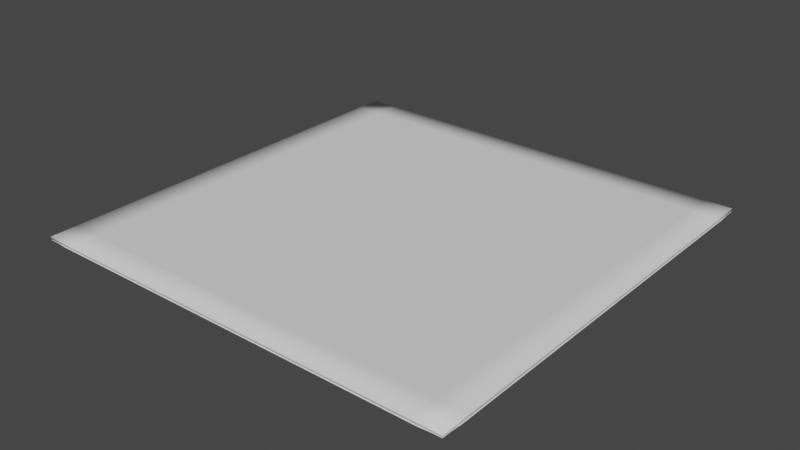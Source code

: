 # Source: houseglass.blend  (saved by Blender 3.4.6; exported with 4.5.12 LTS)
import bpy
from mathutils import Matrix  # noqa: F401  (used for matrix-valued properties, if any)

bpy.ops.wm.read_factory_settings(use_empty=True)
scene = bpy.context.scene
scene.name = 'Scene'

# ---- collections
col_collection = bpy.data.collections.new('Collection'); scene.collection.children.link(col_collection)

# ---- world
world_world = bpy.data.worlds.new('World'); scene.world = world_world
world_world.use_nodes = True; world_world.node_tree.nodes.clear()
_N = world_world.node_tree.nodes; _L = world_world.node_tree.links
n0 = _N.new('ShaderNodeOutputWorld'); n0.name = 'World Output'; n0.location = (300, 300)
n1 = _N.new('ShaderNodeBackground'); n1.name = 'Background'; n1.location = (10, 300)
n1.inputs[0].default_value = (0.05088, 0.05088, 0.05088, 1.0)
_L.new(n1.outputs[0], n0.inputs[0])
n0.is_active_output = True
world_world.color = (0.05088, 0.05088, 0.05088)
world_world.use_sun_shadow = False
world_world.sun_shadow_jitter_overblur = 0.0

# ---- meshes
me_plane_003 = bpy.data.meshes.new('Plane.003')
me_plane_003.from_pydata([(-1.875, -1.875, 0.0), (1.875, -1.875, 0.0), (-1.875, 1.875, 0.0), (1.875, 1.875, 0.0)], [], [(0, 1, 3, 2)])
_uv = me_plane_003.uv_layers.new(name='UVMap')
_uv.uv.foreach_set('vector', [0.0, 0.0, 1.0, 0.0, 1.0, 1.0, 0.0, 1.0])
me_plane_003.update()
me_plane = bpy.data.meshes.new('Plane')
me_plane.from_pydata([(-5.0, -5.0, 0.0), (5.0, -5.0, 0.0), (-5.0, 5.0, 0.0), (5.0, 5.0, 0.0)], [], [(0, 1, 3, 2)])
_uv = me_plane.uv_layers.new(name='UVMap')
_uv.uv.foreach_set('vector', [0.0, 0.0, 1.0, 0.0, 1.0, 1.0, 0.0, 1.0])
me_plane.update()
me_plane_001 = bpy.data.meshes.new('Plane.001')
me_plane_001.from_pydata([(-5.0, -5.0, 0.0), (5.0, -5.0, 0.0), (-5.0, 5.0, 0.0), (5.0, 5.0, 0.0), (0.0, 0.0, 0.0), (-5.0, 0.0, 0.0), (0.0, -5.0, 0.0), (5.0, 0.0, 0.0), (0.0, 5.0, 0.0), (2.5, -2.5, 0.0), (2.5, 2.5, 0.0), (-2.5, 2.5, 0.0), (-2.5, -2.5, 0.0), (-5.0, -2.5, 0.0), (2.5, -5.0, 0.0), (5.0, 2.5, 0.0), (-2.5, 5.0, 0.0), (3.75, -3.75, 0.0), (1.25, 1.25, 0.0), (-1.25, 1.25, 0.0), (-3.75, -3.75, 0.0), (-5.0, 2.5, 0.0), (-2.5, -5.0, 0.0), (5.0, -2.5, 0.0), (2.5, 5.0, 0.0), (1.25, -1.25, 0.0), (3.75, 3.75, 0.0), (-3.75, 3.75, 0.0), (-1.25, -1.25, 0.0), (-2.5, 0.0, 0.0), (-3.75, 1.25, 0.0), (-3.75, -1.25, 0.0), (0.0, 2.5, 0.0), (1.25, 3.75, 0.0), (-1.25, 3.75, 0.0), (3.75, 1.25, 0.0), (2.5, 0.0, 0.0), (3.75, -1.25, 0.0), (0.0, -2.5, 0.0), (-1.25, -3.75, 0.0), (1.25, -3.75, 0.0), (-5.0, -3.75, 0.0), (3.75, -5.0, 0.0), (5.0, 3.75, 0.0), (-3.75, 5.0, 0.0), (4.375, -4.375, 0.0), (0.625, 0.625, 0.0), (-0.625, 0.625, 0.0), (-4.375, -4.375, 0.0), (-5.0, 1.25, 0.0), (-1.25, -5.0, 0.0), (5.0, -1.25, 0.0), (1.25, 5.0, 0.0), (1.875, -1.875, 0.0), (3.125, 3.125, 0.0), (-3.125, 3.125, 0.0), (-1.875, -1.875, 0.0), (-2.5, -1.25, 0.0), (-4.375, 0.625, 0.0), (-4.375, -0.625, 0.0), (-1.25, 2.5, 0.0), (0.625, 4.375, 0.0), (-0.625, 4.375, 0.0), (4.375, 0.625, 0.0), (2.5, -1.25, 0.0), (3.125, -1.875, 0.0), (1.25, -2.5, 0.0), (-0.625, -4.375, 0.0), (0.625, -4.375, 0.0), (-5.0, -1.25, 0.0), (1.25, -5.0, 0.0), (5.0, 1.25, 0.0), (-1.25, 5.0, 0.0), (3.125, -3.125, 0.0), (1.875, 1.875, 0.0), (-1.875, 1.875, 0.0), (-3.125, -3.125, 0.0), (-5.0, 3.75, 0.0), (-3.75, -5.0, 0.0), (5.0, -3.75, 0.0), (3.75, 5.0, 0.0), (0.625, -0.625, 0.0), (4.375, 4.375, 0.0), (-4.375, 4.375, 0.0), (-0.625, -0.625, 0.0), (-2.5, 1.25, 0.0), (-3.125, 1.875, 0.0), (-3.125, -1.875, 0.0), (1.25, 2.5, 0.0), (1.875, 3.125, 0.0), (-1.875, 3.125, 0.0), (3.125, 1.875, 0.0), (2.5, 1.25, 0.0), (4.375, -0.625, 0.0), (-1.25, -2.5, 0.0), (-1.875, -3.125, 0.0), (1.875, -3.125, 0.0), (2.5, -3.75, 0.0), (1.875, -4.375, 0.0), (3.125, -4.375, 0.0), (0.625, -3.125, 0.0), (-0.625, -3.125, 0.0), (0.0, -3.75, 0.0), (0.0, -1.25, 0.0), (-0.625, -1.875, 0.0), (0.625, -1.875, 0.0), (4.375, -1.875, 0.0), (3.75, -2.5, 0.0), (4.375, -3.125, 0.0), (3.75, 0.0, 0.0), (3.125, 0.625, 0.0), (3.125, -0.625, 0.0), (4.375, 3.125, 0.0), (3.75, 2.5, 0.0), (4.375, 1.875, 0.0), (-2.5, 3.75, 0.0), (-1.875, 4.375, 0.0), (-3.125, 4.375, 0.0), (-0.625, 3.125, 0.0), (0.625, 3.125, 0.0), (0.0, 3.75, 0.0), (0.0, 1.25, 0.0), (0.625, 1.875, 0.0), (-0.625, 1.875, 0.0), (-3.75, -2.5, 0.0), (-4.375, -1.875, 0.0), (-4.375, -3.125, 0.0), (-3.125, -0.625, 0.0), (-3.125, 0.625, 0.0), (-3.75, 0.0, 0.0), (-3.75, 2.5, 0.0), (-4.375, 3.125, 0.0), (-4.375, 1.875, 0.0), (2.5, 3.75, 0.0), (3.125, 4.375, 0.0), (1.875, 4.375, 0.0), (1.875, 0.625, 0.0), (1.25, 0.0, 0.0), (1.875, -0.625, 0.0), (-1.25, 0.0, 0.0), (-1.875, 0.625, 0.0), (-1.875, -0.625, 0.0), (-2.5, -3.75, 0.0), (-3.125, -4.375, 0.0), (-1.875, -4.375, 0.0), (-5.0, -4.375, 0.0), (4.375, -5.0, 0.0), (5.0, 4.375, 0.0), (-4.375, 5.0, 0.0), (4.688, -4.688, 0.0), (0.3125, 0.3125, 0.0), (-0.3125, 0.3125, 0.0), (-4.688, -4.688, 0.0), (-5.0, 0.625, 0.0), (-0.625, -5.0, 0.0), (5.0, -0.625, 0.0), (0.625, 5.0, 0.0), (2.188, -2.188, 0.0), (2.812, 2.812, 0.0), (-2.812, 2.812, 0.0), (-2.188, -2.188, 0.0), (-2.5, -1.875, 0.0), (-4.688, 0.3125, 0.0), (-4.688, -0.3125, 0.0), (-1.875, 2.5, 0.0), (0.3125, 4.688, 0.0), (-0.3125, 4.688, 0.0), (4.688, 0.3125, 0.0), (2.5, -1.875, 0.0), (2.812, -2.188, 0.0), (1.875, -2.5, 0.0), (-0.3125, -4.688, 0.0), (0.3125, -4.688, 0.0), (-5.0, -1.875, 0.0), (1.875, -5.0, 0.0), (5.0, 1.875, 0.0), (-1.875, 5.0, 0.0), (3.438, -3.438, 0.0), (1.562, 1.562, 0.0), (-1.562, 1.562, 0.0), (-3.438, -3.438, 0.0), (-5.0, 3.125, 0.0), (-3.125, -5.0, 0.0), (5.0, -3.125, 0.0), (3.125, 5.0, 0.0), (0.9375, -0.9375, 0.0), (4.062, 4.062, 0.0), (-4.062, 4.062, 0.0), (-0.9375, -0.9375, 0.0), (-2.5, 0.625, 0.0), (-3.438, 1.562, 0.0), (-3.438, -1.562, 0.0), (0.625, 2.5, 0.0), (1.562, 3.438, 0.0), (-1.562, 3.438, 0.0), (3.438, 1.562, 0.0), (2.5, 0.625, 0.0), (4.062, -0.9375, 0.0), (-0.625, -2.5, 0.0), (-1.562, -3.438, 0.0), (1.562, -3.438, 0.0), (3.125, -3.75, 0.0), (2.188, -4.688, 0.0), (2.812, -4.688, 0.0), (0.9375, -3.438, 0.0), (-0.9375, -3.438, 0.0), (-0.625, -3.75, 0.0), (0.625, -1.25, 0.0), (-0.3125, -2.188, 0.0), (0.3125, -2.188, 0.0), (4.688, -2.188, 0.0), (3.75, -3.125, 0.0), (4.062, -3.438, 0.0), (3.75, -0.625, 0.0), (2.812, 0.3125, 0.0), (2.812, -0.3125, 0.0), (4.688, 2.812, 0.0), (3.75, 1.875, 0.0), (4.062, 1.562, 0.0), (-3.125, 3.75, 0.0), (-2.188, 4.688, 0.0), (-2.812, 4.688, 0.0), (-0.9375, 3.438, 0.0), (0.9375, 3.438, 0.0), (0.625, 3.75, 0.0), (-0.625, 1.25, 0.0), (0.3125, 2.188, 0.0), (-0.3125, 2.188, 0.0), (-3.75, -3.125, 0.0), (-4.688, -2.188, 0.0), (-4.688, -2.812, 0.0), (-3.438, -0.9375, 0.0), (-3.438, 0.9375, 0.0), (-3.75, 0.625, 0.0), (-3.75, 1.875, 0.0), (-4.688, 2.812, 0.0), (-4.688, 2.188, 0.0), (1.875, 3.75, 0.0), (2.812, 4.688, 0.0), (2.188, 4.688, 0.0), (2.188, 0.3125, 0.0), (1.25, -0.625, 0.0), (1.562, -0.9375, 0.0), (-1.25, -0.625, 0.0), (-2.188, 0.3125, 0.0), (-2.188, -0.3125, 0.0), (-1.875, -3.75, 0.0), (-2.812, -4.688, 0.0), (-2.188, -4.688, 0.0), (-5.0, -3.125, 0.0), (3.125, -5.0, 0.0), (5.0, 3.125, 0.0), (-3.125, 5.0, 0.0), (4.062, -4.062, 0.0), (0.9375, 0.9375, 0.0), (-0.9375, 0.9375, 0.0), (-4.062, -4.062, 0.0), (-5.0, 1.875, 0.0), (-1.875, -5.0, 0.0), (5.0, -1.875, 0.0), (1.875, 5.0, 0.0), (1.562, -1.562, 0.0), (3.438, 3.438, 0.0), (-3.438, 3.438, 0.0), (-1.562, -1.562, 0.0), (-2.5, -0.625, 0.0), (-4.062, 0.9375, 0.0), (-4.062, -0.9375, 0.0), (-0.625, 2.5, 0.0), (0.9375, 4.062, 0.0), (-0.9375, 4.062, 0.0), (4.062, 0.9375, 0.0), (2.5, -0.625, 0.0), (3.438, -1.562, 0.0), (0.625, -2.5, 0.0), (-0.9375, -4.062, 0.0), (0.9375, -4.062, 0.0), (-5.0, -0.625, 0.0), (0.625, -5.0, 0.0), (5.0, 0.625, 0.0), (-0.625, 5.0, 0.0), (2.812, -2.812, 0.0), (2.188, 2.188, 0.0), (-2.188, 2.188, 0.0), (-2.812, -2.812, 0.0), (-5.0, 4.375, 0.0), (-4.375, -5.0, 0.0), (5.0, -4.375, 0.0), (4.375, 5.0, 0.0), (0.3125, -0.3125, 0.0), (4.688, 4.688, 0.0), (-4.688, 4.688, 0.0), (-0.3125, -0.3125, 0.0), (-2.5, 1.875, 0.0), (-2.812, 2.188, 0.0), (-2.812, -2.188, 0.0), (1.875, 2.5, 0.0), (2.188, 2.812, 0.0), (-2.188, 2.812, 0.0), (2.812, 2.188, 0.0), (2.5, 1.875, 0.0), (4.688, -0.3125, 0.0), (-1.875, -2.5, 0.0), (-2.188, -2.812, 0.0), (2.188, -2.812, 0.0), (1.875, -3.75, 0.0), (1.562, -4.062, 0.0), (3.438, -4.062, 0.0), (0.3125, -2.812, 0.0), (-0.3125, -2.812, 0.0), (0.625, -3.75, 0.0), (-0.625, -1.25, 0.0), (-0.9375, -1.562, 0.0), (0.9375, -1.562, 0.0), (4.062, -1.562, 0.0), (3.75, -1.875, 0.0), (4.688, -2.812, 0.0), (3.75, 0.625, 0.0), (3.438, 0.9375, 0.0), (3.438, -0.9375, 0.0), (4.062, 3.438, 0.0), (3.75, 3.125, 0.0), (4.688, 2.188, 0.0), (-1.875, 3.75, 0.0), (-1.562, 4.062, 0.0), (-3.438, 4.062, 0.0), (-0.3125, 2.812, 0.0), (0.3125, 2.812, 0.0), (-0.625, 3.75, 0.0), (0.625, 1.25, 0.0), (0.9375, 1.562, 0.0), (-0.9375, 1.562, 0.0), (-3.75, -1.875, 0.0), (-4.062, -1.562, 0.0), (-4.062, -3.438, 0.0), (-2.812, -0.3125, 0.0), (-2.812, 0.3125, 0.0), (-3.75, -0.625, 0.0), (-3.75, 3.125, 0.0), (-4.062, 3.438, 0.0), (-4.062, 1.562, 0.0), (3.125, 3.75, 0.0), (3.438, 4.062, 0.0), (1.562, 4.062, 0.0), (1.562, 0.9375, 0.0), (1.25, 0.625, 0.0), (2.188, -0.3125, 0.0), (-1.25, 0.625, 0.0), (-1.562, 0.9375, 0.0), (-1.562, -0.9375, 0.0), (-3.125, -3.75, 0.0), (-3.438, -4.062, 0.0), (-1.562, -4.062, 0.0), (-1.25, -4.375, 0.0), (-1.562, -4.688, 0.0), (-0.9375, -4.688, 0.0), (-2.188, -4.062, 0.0), (-2.812, -4.062, 0.0), (-2.5, -4.375, 0.0), (-2.5, -3.125, 0.0), (-2.812, -3.438, 0.0), (-2.188, -3.438, 0.0), (-1.875, -1.25, 0.0), (-2.188, -0.9375, 0.0), (-2.188, -1.562, 0.0), (-1.562, -0.3125, 0.0), (-1.562, 0.3125, 0.0), (-1.875, 0.0, 0.0), (-0.625, 0.0, 0.0), (-0.9375, 0.3125, 0.0), (-0.9375, -0.3125, 0.0), (2.188, -0.9375, 0.0), (1.875, -1.25, 0.0), (2.188, -1.562, 0.0), (1.875, 0.0, 0.0), (1.562, 0.3125, 0.0), (1.562, -0.3125, 0.0), (2.188, 1.562, 0.0), (1.875, 1.25, 0.0), (2.188, 0.9375, 0.0), (1.25, 4.375, 0.0), (1.562, 4.688, 0.0), (0.9375, 4.688, 0.0), (2.188, 4.062, 0.0), (2.812, 4.062, 0.0), (2.5, 4.375, 0.0), (2.5, 3.125, 0.0), (2.812, 3.438, 0.0), (2.188, 3.438, 0.0), (-4.375, 1.25, 0.0), (-4.688, 1.562, 0.0), (-4.688, 0.9375, 0.0), (-4.062, 2.188, 0.0), (-4.062, 2.812, 0.0), (-4.375, 2.5, 0.0), (-3.125, 2.5, 0.0), (-3.438, 2.812, 0.0), (-3.438, 2.188, 0.0), (-4.062, -0.3125, 0.0), (-4.062, 0.3125, 0.0), (-4.375, 0.0, 0.0), (-3.438, -0.3125, 0.0), (-3.125, 0.0, 0.0), (-3.438, 0.3125, 0.0), (-2.812, -1.562, 0.0), (-2.812, -0.9375, 0.0), (-3.125, -1.25, 0.0), (-4.375, -3.75, 0.0), (-4.688, -3.438, 0.0), (-4.688, -4.062, 0.0), (-4.062, -2.812, 0.0), (-4.062, -2.188, 0.0), (-4.375, -2.5, 0.0), (-3.125, -2.5, 0.0), (-3.438, -2.188, 0.0), (-3.438, -2.812, 0.0), (-1.25, 1.875, 0.0), (-0.9375, 2.188, 0.0), (-1.562, 2.188, 0.0), (-0.3125, 1.562, 0.0), (0.3125, 1.562, 0.0), (0.0, 1.875, 0.0), (0.0, 0.625, 0.0), (0.3125, 0.9375, 0.0), (-0.3125, 0.9375, 0.0), (-0.3125, 4.062, 0.0), (0.3125, 4.062, 0.0), (0.0, 4.375, 0.0), (-0.3125, 3.438, 0.0), (0.0, 3.125, 0.0), (0.3125, 3.438, 0.0), (-1.562, 2.812, 0.0), (-0.9375, 2.812, 0.0), (-1.25, 3.125, 0.0), (-3.75, 4.375, 0.0), (-3.438, 4.688, 0.0), (-4.062, 4.688, 0.0), (-2.812, 4.062, 0.0), (-2.188, 4.062, 0.0), (-2.5, 4.375, 0.0), (-2.5, 3.125, 0.0), (-2.188, 3.438, 0.0), (-2.812, 3.438, 0.0), (4.688, 1.562, 0.0), (4.375, 1.25, 0.0), (4.688, 0.9375, 0.0), (4.375, 2.5, 0.0), (4.062, 2.812, 0.0), (4.062, 2.188, 0.0), (4.688, 4.062, 0.0), (4.375, 3.75, 0.0), (4.688, 3.438, 0.0), (3.125, -1.25, 0.0), (2.812, -0.9375, 0.0), (2.812, -1.562, 0.0), (3.438, -0.3125, 0.0), (3.438, 0.3125, 0.0), (3.125, 0.0, 0.0), (4.375, 0.0, 0.0), (4.062, 0.3125, 0.0), (4.062, -0.3125, 0.0), (4.688, -3.438, 0.0), (4.375, -3.75, 0.0), (4.688, -4.062, 0.0), (4.375, -2.5, 0.0), (4.062, -2.188, 0.0), (4.062, -2.812, 0.0), (4.688, -0.9375, 0.0), (4.375, -1.25, 0.0), (4.688, -1.562, 0.0), (1.25, -1.875, 0.0), (0.9375, -2.188, 0.0), (1.562, -2.188, 0.0), (0.3125, -1.562, 0.0), (-0.3125, -1.562, 0.0), (0.0, -1.875, 0.0), (0.0, -0.625, 0.0), (-0.3125, -0.9375, 0.0), (0.3125, -0.9375, 0.0), (0.3125, -4.062, 0.0), (-0.3125, -4.062, 0.0), (0.0, -4.375, 0.0), (0.3125, -3.438, 0.0), (0.0, -3.125, 0.0), (-0.3125, -3.438, 0.0), (1.562, -2.812, 0.0), (0.9375, -2.812, 0.0), (1.25, -3.125, 0.0), (3.75, -4.375, 0.0), (3.438, -4.688, 0.0), (4.062, -4.688, 0.0), (2.812, -4.062, 0.0), (2.188, -4.062, 0.0), (2.5, -4.375, 0.0), (2.5, -3.125, 0.0), (2.188, -3.438, 0.0), (2.812, -3.438, 0.0), (1.25, -4.375, 0.0), (0.9375, -4.688, 0.0), (1.562, -4.688, 0.0), (-0.9375, -2.812, 0.0), (-1.562, -2.812, 0.0), (-1.25, -3.125, 0.0), (-1.25, -1.875, 0.0), (-1.562, -2.188, 0.0), (-0.9375, -2.188, 0.0), (3.438, -2.188, 0.0), (3.125, -2.5, 0.0), (3.438, -2.812, 0.0), (3.125, 1.25, 0.0), (2.812, 1.562, 0.0), (2.812, 0.9375, 0.0), (3.438, 2.812, 0.0), (3.125, 2.5, 0.0), (3.438, 2.188, 0.0), (-1.25, 4.375, 0.0), (-0.9375, 4.688, 0.0), (-1.562, 4.688, 0.0), (0.9375, 2.812, 0.0), (1.562, 2.812, 0.0), (1.25, 3.125, 0.0), (1.25, 1.875, 0.0), (1.562, 2.188, 0.0), (0.9375, 2.188, 0.0), (-4.375, -1.25, 0.0), (-4.688, -0.9375, 0.0), (-4.688, -1.562, 0.0), (-2.812, 0.9375, 0.0), (-2.812, 1.562, 0.0), (-3.125, 1.25, 0.0), (-4.375, 3.75, 0.0), (-4.688, 4.062, 0.0), (-4.688, 3.438, 0.0), (3.75, 4.375, 0.0), (4.062, 4.688, 0.0), (3.438, 4.688, 0.0), (0.9375, 0.3125, 0.0), (0.625, 0.0, 0.0), (0.9375, -0.3125, 0.0), (-1.875, 1.25, 0.0), (-2.188, 1.562, 0.0), (-2.188, 0.9375, 0.0), (-3.75, -4.375, 0.0), (-4.062, -4.688, 0.0), (-3.438, -4.688, 0.0)], [], [(0, 286, 152), (10, 297, 296, 282), (3, 288, 290), (2, 285, 291), (5, 277, 163), (282, 300, 299, 10), (8, 280, 166), (297, 89, 519, 296), (12, 303, 302, 160), (299, 300, 510, 91), (141, 363, 362, 349), (6, 278, 172), (310, 276, 40, 204), (14, 250, 203), (11, 294, 293, 283), (308, 100, 486, 274), (17, 212, 211, 177), (18, 330, 329, 254), (275, 67, 480, 206), (35, 318, 317, 271), (314, 315, 465, 106), (262, 321, 320, 26), (274, 209, 38, 308), (271, 317, 459, 63), (34, 324, 323, 194), (320, 321, 447, 112), (328, 270, 34, 222), (16, 252, 221), (346, 272, 215, 36), (326, 118, 432, 268), (228, 334, 20, 180), (254, 345, 344, 18), (337, 267, 31, 231), (13, 249, 230), (268, 227, 32, 326), (335, 127, 405, 265), (234, 340, 30, 190), (26, 342, 341, 262), (21, 257, 236), (20, 351, 350, 180), (24, 260, 239), (330, 122, 420, 329), (19, 348, 347, 255), (344, 345, 375, 136), (47, 369, 368, 151), (256, 542, 351, 20), (22, 258, 248), (356, 358, 248, 144), (50, 154, 355), (40, 306, 305, 200), (356, 144, 352, 246), (380, 382, 61, 269), (54, 387, 386, 158), (365, 367, 245, 141), (60, 431, 164, 418), (28, 312, 311, 188), (365, 141, 349, 243), (261, 53, 373, 372), (46, 423, 422, 150), (244, 29, 245, 367), (136, 375, 374, 240), (371, 372, 373, 64), (178, 378, 377, 74), (243, 370, 139, 365), (240, 374, 346, 36), (123, 417, 416, 331), (377, 378, 379, 92), (383, 385, 239, 135), (52, 156, 382), (246, 361, 142, 356), (383, 135, 343, 237), (389, 391, 58, 266), (55, 396, 395, 159), (392, 394, 236, 132), (49, 153, 391), (237, 388, 133, 383), (392, 132, 340, 234), (399, 58, 162, 400), (335, 402, 401, 127), (130, 396, 338, 393), (398, 59, 267, 337), (407, 409, 48, 256), (397, 234, 190, 86), (404, 406, 191, 87), (401, 402, 403, 129), (404, 87, 295, 161), (76, 284, 413, 415), (410, 412, 230, 126), (41, 145, 409), (233, 399, 129, 403), (410, 126, 334, 228), (426, 61, 165, 427), (326, 429, 428, 118), (419, 421, 227, 123), (373, 168, 454, 64), (538, 241, 376, 137), (419, 123, 331, 225), (53, 261, 470, 472), (84, 477, 476, 292), (124, 414, 332, 411), (425, 62, 270, 328), (434, 436, 83, 187), (415, 228, 180, 76), (431, 433, 194, 90), (428, 429, 430, 120), (431, 90, 298, 164), (55, 159, 440, 442), (437, 439, 221, 117), (44, 148, 436), (224, 426, 120, 430), (437, 117, 325, 219), (271, 63, 445, 444), (111, 453, 452, 319), (220, 16, 221, 439), (112, 447, 446, 216), (445, 71, 443, 444), (186, 450, 449, 82), (219, 442, 115, 437), (322, 15, 216, 446), (63, 459, 458, 167), (451, 43, 449, 450), (455, 457, 215, 111), (66, 485, 170, 472), (514, 217, 448, 113), (455, 111, 319, 213), (309, 101, 484, 483), (212, 462, 461, 108), (301, 7, 167, 458), (106, 465, 464, 210), (463, 79, 461, 462), (197, 468, 467, 93), (213, 460, 109, 455), (316, 23, 210, 464), (479, 481, 172, 68), (469, 51, 467, 468), (473, 475, 209, 105), (189, 541, 85, 527), (225, 424, 121, 419), (473, 105, 313, 207), (104, 312, 503, 505), (150, 537, 536, 46), (107, 465, 315, 506), (479, 68, 276, 310), (488, 490, 45, 253), (456, 457, 455, 109), (485, 487, 200, 96), (482, 483, 484, 102), (485, 96, 304, 170), (73, 281, 494, 496), (491, 493, 203, 99), (42, 146, 490), (206, 480, 102, 484), (491, 99, 307, 201), (497, 499, 98, 306), (500, 502, 205, 101), (62, 516, 515, 270), (70, 174, 499), (265, 245, 29, 335), (500, 101, 309, 198), (281, 73, 508, 507), (74, 522, 521, 178), (199, 39, 205, 502), (91, 510, 509, 195), (506, 507, 508, 107), (158, 513, 512, 54), (198, 505, 94, 500), (195, 509, 318, 35), (518, 520, 223, 119), (512, 513, 514, 113), (59, 525, 524, 267), (72, 176, 517), (379, 196, 511, 92), (518, 119, 327, 192), (528, 86, 190, 529), (75, 540, 539, 179), (83, 531, 530, 187), (69, 173, 526), (192, 523, 88, 518), (527, 128, 336, 189), (76, 360, 359, 284), (82, 534, 533, 186), (77, 181, 532), (48, 543, 542, 256), (80, 184, 535), (178, 521, 330, 18), (179, 539, 348, 19), (536, 537, 538, 137), (541, 189, 244, 140), (78, 182, 544), (543, 78, 544, 542), (182, 22, 247), (238, 134, 535, 184), (186, 533, 342, 26), (144, 354, 353, 352), (540, 85, 541, 539), (192, 327, 32, 226), (57, 404, 161, 364), (523, 192, 226, 122), (185, 241, 538, 81), (243, 349, 28, 188), (536, 345, 254, 46), (207, 478, 103, 473), (139, 369, 347, 366), (534, 80, 535, 533), (184, 24, 238), (235, 131, 532, 181), (187, 530, 339, 27), (542, 544, 143, 351), (531, 77, 532, 530), (181, 21, 235), (229, 125, 526, 173), (267, 524, 333, 31), (533, 535, 134, 342), (528, 529, 527, 85), (193, 33, 223, 520), (519, 520, 518, 88), (525, 69, 526, 524), (173, 13, 229), (220, 116, 517, 176), (270, 515, 324, 34), (530, 532, 131, 339), (522, 88, 523, 521), (240, 36, 214, 196), (140, 348, 539, 541), (505, 198, 208, 104), (264, 503, 312, 28), (527, 529, 232, 128), (195, 217, 514, 91), (511, 196, 214, 110), (516, 72, 517, 515), (176, 16, 220), (202, 98, 499, 174), (276, 497, 306, 40), (524, 526, 125, 333), (219, 325, 27, 263), (512, 321, 262, 54), (519, 89, 193, 520), (115, 441, 323, 438), (510, 92, 511, 509), (198, 309, 38, 208), (299, 91, 514, 513), (501, 502, 500, 94), (177, 211, 508, 73), (213, 319, 37, 197), (506, 315, 273, 65), (110, 318, 509, 511), (109, 459, 317, 456), (504, 94, 505, 503), (265, 405, 57, 363), (122, 330, 521, 523), (208, 38, 209, 475), (478, 207, 185, 81), (169, 507, 506, 65), (496, 201, 177, 73), (304, 494, 281, 9), (498, 70, 499, 497), (174, 14, 202), (202, 14, 203, 493), (492, 493, 491, 97), (515, 517, 116, 324), (495, 97, 496, 494), (205, 39, 275, 206), (501, 95, 199, 502), (204, 40, 200, 487), (486, 487, 485, 66), (68, 498, 497, 276), (149, 45, 490, 146), (307, 488, 253, 17), (489, 42, 490, 488), (146, 1, 149), (171, 6, 172, 481), (480, 481, 479, 102), (492, 98, 202, 493), (96, 495, 494, 304), (205, 206, 484, 101), (189, 336, 29, 244), (214, 36, 215, 457), (508, 211, 466, 107), (482, 310, 204, 100), (486, 100, 204, 487), (273, 315, 314, 37), (99, 489, 488, 307), (210, 259, 469, 106), (466, 211, 212, 108), (477, 103, 478, 476), (225, 331, 19, 255), (289, 81, 538, 537), (292, 476, 289, 4), (474, 475, 473, 103), (56, 504, 503, 264), (472, 170, 157, 53), (313, 470, 261, 25), (471, 66, 472, 470), (474, 104, 208, 475), (226, 32, 227, 421), (424, 225, 255, 47), (469, 259, 51), (210, 23, 259), (467, 155, 301, 93), (480, 67, 171, 481), (301, 155, 7), (467, 51, 155), (465, 107, 466, 464), (460, 213, 197, 93), (149, 287, 463, 45), (314, 106, 469, 468), (463, 287, 79), (149, 1, 287), (461, 183, 316, 108), (464, 466, 108, 316), (316, 183, 23), (461, 79, 183), (459, 109, 460, 458), (35, 218, 217, 195), (448, 217, 218, 114), (216, 251, 451, 112), (253, 45, 463, 462), (308, 483, 482, 100), (454, 168, 169, 65), (319, 452, 273, 37), (453, 64, 454, 452), (9, 157, 170, 304), (456, 110, 214, 457), (298, 440, 159, 11), (442, 219, 263, 55), (451, 251, 43), (216, 15, 251), (449, 147, 290, 82), (458, 460, 93, 301), (290, 147, 3), (449, 43, 147), (447, 113, 448, 446), (438, 439, 437, 115), (167, 279, 445, 63), (320, 112, 451, 450), (445, 279, 71), (167, 7, 279), (443, 175, 322, 114), (446, 448, 114, 322), (322, 175, 15), (443, 71, 175), (441, 115, 442, 440), (223, 33, 269, 224), (65, 273, 452, 454), (222, 34, 194, 433), (432, 433, 431, 60), (218, 444, 443, 114), (291, 83, 436, 148), (325, 434, 187, 27), (435, 44, 436, 434), (148, 2, 291), (165, 8, 166, 427), (426, 427, 425, 120), (438, 116, 220, 439), (90, 441, 440, 298), (223, 224, 430, 119), (157, 9, 169, 168), (295, 413, 284, 12), (228, 415, 124, 410), (428, 328, 222, 118), (432, 118, 222, 433), (31, 333, 332, 191), (117, 435, 434, 325), (229, 13, 230, 412), (411, 412, 410, 124), (423, 121, 424, 422), (25, 242, 241, 185), (81, 289, 476, 478), (150, 422, 151, 4), (420, 421, 419, 121), (105, 471, 470, 313), (418, 164, 283, 75), (331, 416, 179, 19), (417, 60, 418, 416), (420, 122, 226, 421), (240, 196, 379, 136), (376, 241, 242, 138), (414, 124, 415, 413), (232, 30, 266, 233), (327, 119, 430, 429), (231, 31, 191, 406), (405, 406, 404, 57), (425, 427, 166, 62), (152, 48, 409, 145), (334, 407, 256, 20), (408, 41, 409, 407), (145, 0, 152), (162, 5, 163, 400), (399, 400, 398, 129), (411, 125, 229, 412), (87, 414, 413, 295), (232, 233, 403, 128), (11, 283, 164, 298), (159, 395, 294, 11), (234, 397, 130, 392), (401, 337, 231, 127), (405, 127, 231, 406), (27, 339, 338, 263), (126, 408, 407, 334), (235, 21, 236, 394), (393, 394, 392, 130), (396, 130, 397, 395), (237, 343, 33, 193), (336, 128, 403, 402), (388, 237, 193, 89), (158, 386, 297, 10), (398, 400, 163, 59), (162, 58, 391, 153), (340, 389, 266, 30), (390, 49, 391, 389), (153, 5, 162), (238, 24, 239, 385), (384, 385, 383, 133), (393, 131, 235, 394), (387, 133, 388, 386), (246, 352, 39, 199), (86, 294, 395, 397), (361, 246, 199, 95), (284, 359, 303, 12), (132, 390, 389, 340), (165, 61, 382, 156), (343, 380, 269, 33), (381, 52, 382, 380), (156, 8, 165), (247, 22, 248, 358), (357, 358, 356, 142), (384, 134, 238, 385), (377, 300, 282, 74), (75, 179, 416, 418), (94, 504, 302, 501), (375, 137, 376, 374), (344, 136, 379, 378), (370, 243, 188, 84), (157, 168, 373, 53), (371, 272, 346, 138), (138, 346, 374, 376), (274, 486, 66, 471), (369, 139, 370, 368), (103, 477, 311, 474), (47, 151, 422, 424), (151, 368, 292, 4), (366, 367, 365, 139), (242, 372, 371, 138), (364, 161, 160, 56), (349, 362, 264, 28), (363, 57, 364, 362), (366, 140, 244, 367), (245, 265, 363, 141), (348, 140, 366, 347), (360, 142, 361, 359), (97, 495, 305, 492), (89, 297, 386, 388), (180, 350, 360, 76), (336, 402, 335, 29), (135, 381, 380, 343), (171, 67, 355, 154), (352, 353, 275, 39), (354, 50, 355, 353), (154, 6, 171), (354, 144, 248, 258), (351, 143, 357, 350), (357, 143, 247, 358), (381, 135, 239, 260), (258, 50, 354), (201, 496, 97, 491), (342, 134, 384, 341), (262, 341, 387, 54), (227, 268, 417, 123), (268, 432, 60, 417), (84, 292, 368, 370), (255, 347, 369, 47), (261, 372, 242, 25), (344, 378, 178, 18), (390, 132, 236, 257), (260, 52, 381), (142, 360, 350, 357), (339, 131, 393, 338), (263, 338, 396, 55), (408, 126, 230, 249), (257, 49, 390), (133, 387, 341, 384), (266, 58, 399, 233), (191, 332, 414, 87), (333, 125, 411, 332), (327, 429, 326, 32), (435, 117, 221, 252), (249, 41, 408), (401, 129, 398, 337), (269, 61, 426, 224), (194, 323, 441, 90), (209, 274, 471, 105), (64, 453, 272, 371), (137, 375, 345, 536), (254, 329, 423, 46), (312, 104, 474, 311), (324, 116, 438, 323), (215, 272, 453, 111), (489, 99, 203, 250), (252, 44, 435), (428, 120, 425, 328), (271, 444, 218, 35), (318, 110, 456, 317), (320, 450, 186, 26), (309, 483, 308, 38), (113, 447, 321, 512), (200, 305, 495, 96), (253, 462, 212, 17), (314, 468, 197, 37), (160, 302, 504, 56), (85, 540, 293, 528), (121, 423, 329, 420), (188, 311, 477, 84), (289, 537, 150, 4), (306, 98, 492, 305), (303, 95, 501, 302), (498, 68, 172, 278), (250, 42, 489), (482, 102, 479, 310), (516, 62, 166, 280), (278, 70, 498), (56, 264, 362, 364), (281, 507, 169, 9), (282, 296, 522, 74), (299, 513, 158, 10), (525, 59, 163, 277), (280, 72, 516), (92, 510, 300, 377), (294, 86, 528, 293), (283, 293, 540, 75), (531, 83, 291, 285), (277, 69, 525), (88, 522, 296, 519), (534, 82, 290, 288), (285, 77, 531), (543, 48, 152, 286), (288, 80, 534), (353, 355, 67, 275), (286, 78, 543), (247, 143, 544, 182), (201, 307, 17, 177), (190, 30, 232, 529), (95, 303, 359, 361), (12, 160, 161, 295), (207, 313, 25, 185)])
_uv = me_plane_001.uv_layers.new(name='UVMap')
_uv.uv.foreach_set('vector', [0.0, 0.0, 0.0625, 0.0, 0.03125, 0.03125, 0.75, 0.75, 0.7188, 0.7812, 0.6875, 0.75, 0.7188, 0.7188, 1.0, 1.0, 0.9375, 1.0, 0.9688, 0.9688, 0.0, 1.0, 0.0, 0.9375, 0.03125, 0.9688, 0.0, 0.5, 0.0, 0.4375, 0.03125, 0.4688, 0.7188, 0.7188, 0.75, 0.6875, 0.7812, 0.7188, 0.75, 0.75, 0.5, 1.0, 0.4375, 1.0, 0.4688, 0.9688, 0.7188, 0.7812, 0.6875, 0.8125, 0.6562, 0.7812, 0.6875, 0.75, 0.25, 0.25, 0.2812, 0.2188, 0.3125, 0.25, 0.2812, 0.2812, 0.7812, 0.7188, 0.75, 0.6875, 0.7812, 0.6562, 0.8125, 0.6875, 0.3125, 0.4375, 0.2812, 0.4062, 0.3125, 0.375, 0.3438, 0.4062, 0.5, 0.0, 0.5625, 0.0, 0.5312, 0.03125, 0.5625, 0.125, 0.5938, 0.09375, 0.625, 0.125, 0.5938, 0.1562, 0.75, 0.0, 0.8125, 0.0, 0.7812, 0.03125, 0.25, 0.75, 0.2188, 0.7188, 0.25, 0.6875, 0.2812, 0.7188, 0.5312, 0.2188, 0.5625, 0.1875, 0.5938, 0.2188, 0.5625, 0.25, 0.875, 0.125, 0.9062, 0.1562, 0.875, 0.1875, 0.8438, 0.1562, 0.625, 0.625, 0.5938, 0.6562, 0.5625, 0.625, 0.5938, 0.5938, 0.4062, 0.09375, 0.4375, 0.0625, 0.4688, 0.09375, 0.4375, 0.125, 0.875, 0.625, 0.8438, 0.5938, 0.875, 0.5625, 0.9062, 0.5938, 0.9062, 0.3438, 0.875, 0.3125, 0.9062, 0.2812, 0.9375, 0.3125, 0.8438, 0.8438, 0.875, 0.8125, 0.9062, 0.8438, 0.875, 0.875, 0.5625, 0.25, 0.5312, 0.2812, 0.5, 0.25, 0.5312, 0.2188, 0.9062, 0.5938, 0.875, 0.5625, 0.9062, 0.5312, 0.9375, 0.5625, 0.375, 0.875, 0.3438, 0.9062, 0.3125, 0.875, 0.3438, 0.8438, 0.9062, 0.8438, 0.875, 0.8125, 0.9062, 0.7812, 0.9375, 0.8125, 0.4375, 0.875, 0.4062, 0.9062, 0.375, 0.875, 0.4062, 0.8438, 0.25, 1.0, 0.1875, 1.0, 0.2188, 0.9688, 0.7188, 0.4688, 0.75, 0.4375, 0.7812, 0.4688, 0.75, 0.5, 0.4688, 0.7812, 0.4375, 0.8125, 0.4062, 0.7812, 0.4375, 0.75, 0.125, 0.1875, 0.09375, 0.1562, 0.125, 0.125, 0.1562, 0.1562, 0.5938, 0.5938, 0.625, 0.5625, 0.6562, 0.5938, 0.625, 0.625, 0.125, 0.4375, 0.09375, 0.4062, 0.125, 0.375, 0.1562, 0.4062, 0.0, 0.25, 0.0, 0.1875, 0.03125, 0.2188, 0.4375, 0.75, 0.4688, 0.7188, 0.5, 0.75, 0.4688, 0.7812, 0.2188, 0.4688, 0.1875, 0.4375, 0.2188, 0.4062, 0.25, 0.4375, 0.125, 0.6875, 0.09375, 0.6562, 0.125, 0.625, 0.1562, 0.6562, 0.875, 0.875, 0.8438, 0.9062, 0.8125, 0.875, 0.8438, 0.8438, 0.0, 0.75, 0.0, 0.6875, 0.03125, 0.7188, 0.125, 0.125, 0.1562, 0.09375, 0.1875, 0.125, 0.1562, 0.1562, 0.75, 1.0, 0.6875, 1.0, 0.7188, 0.9688, 0.5938, 0.6562, 0.5625, 0.6875, 0.5312, 0.6562, 0.5625, 0.625, 0.375, 0.625, 0.3438, 0.5938, 0.375, 0.5625, 0.4062, 0.5938, 0.6562, 0.5938, 0.625, 0.5625, 0.6562, 0.5312, 0.6875, 0.5625, 0.4375, 0.5625, 0.4062, 0.5312, 0.4375, 0.5, 0.4688, 0.5312, 0.09375, 0.09375, 0.125, 0.0625, 0.1562, 0.09375, 0.125, 0.125, 0.25, 0.0, 0.3125, 0.0, 0.2812, 0.03125, 0.2812, 0.09375, 0.25, 0.0625, 0.2812, 0.03125, 0.3125, 0.0625, 0.375, 0.0, 0.4375, 0.0, 0.4062, 0.03125, 0.625, 0.125, 0.6562, 0.09375, 0.6875, 0.125, 0.6562, 0.1562, 0.2812, 0.09375, 0.3125, 0.0625, 0.3438, 0.09375, 0.3125, 0.125, 0.625, 0.9375, 0.5938, 0.9688, 0.5625, 0.9375, 0.5938, 0.9062, 0.8125, 0.8125, 0.7812, 0.8438, 0.75, 0.8125, 0.7812, 0.7812, 0.3438, 0.4688, 0.3125, 0.5, 0.2812, 0.4688, 0.3125, 0.4375, 0.375, 0.75, 0.3438, 0.7812, 0.3125, 0.75, 0.3438, 0.7188, 0.375, 0.375, 0.4062, 0.3438, 0.4375, 0.375, 0.4062, 0.4062, 0.3438, 0.4688, 0.3125, 0.4375, 0.3438, 0.4062, 0.375, 0.4375, 0.6562, 0.3438, 0.6875, 0.3125, 0.7188, 0.3438, 0.6875, 0.375, 0.5625, 0.5625, 0.5312, 0.5938, 0.5, 0.5625, 0.5312, 0.5312, 0.2812, 0.5312, 0.25, 0.5, 0.2812, 0.4688, 0.3125, 0.5, 0.6875, 0.5625, 0.6562, 0.5312, 0.6875, 0.5, 0.7188, 0.5312, 0.7188, 0.4062, 0.6875, 0.375, 0.7188, 0.3438, 0.75, 0.375, 0.6562, 0.6562, 0.6875, 0.625, 0.7188, 0.6562, 0.6875, 0.6875, 0.375, 0.4375, 0.4062, 0.4688, 0.375, 0.5, 0.3438, 0.4688, 0.7188, 0.5312, 0.6875, 0.5, 0.7188, 0.4688, 0.75, 0.5, 0.4375, 0.6875, 0.4062, 0.7188, 0.375, 0.6875, 0.4062, 0.6562, 0.7188, 0.6562, 0.6875, 0.625, 0.7188, 0.5938, 0.75, 0.625, 0.7188, 0.9062, 0.75, 0.9375, 0.7188, 0.9688, 0.6875, 0.9375, 0.625, 1.0, 0.5625, 1.0, 0.5938, 0.9688, 0.3125, 0.125, 0.2812, 0.1562, 0.25, 0.125, 0.2812, 0.09375, 0.7188, 0.9062, 0.6875, 0.9375, 0.6562, 0.9062, 0.6875, 0.875, 0.0625, 0.625, 0.03125, 0.5938, 0.0625, 0.5625, 0.09375, 0.5938, 0.1875, 0.8125, 0.1562, 0.7812, 0.1875, 0.75, 0.2188, 0.7812, 0.09375, 0.7188, 0.0625, 0.75, 0.03125, 0.7188, 0.0625, 0.6875, 0.0, 0.625, 0.0, 0.5625, 0.03125, 0.5938, 0.6875, 0.875, 0.7188, 0.8438, 0.75, 0.875, 0.7188, 0.9062, 0.09375, 0.7188, 0.0625, 0.6875, 0.09375, 0.6562, 0.125, 0.6875, 0.09375, 0.5312, 0.0625, 0.5625, 0.03125, 0.5312, 0.0625, 0.5, 0.2188, 0.4688, 0.1875, 0.5, 0.1562, 0.4688, 0.1875, 0.4375, 0.125, 0.75, 0.1562, 0.7812, 0.125, 0.8125, 0.09375, 0.7812, 0.09375, 0.4688, 0.0625, 0.4375, 0.09375, 0.4062, 0.125, 0.4375, 0.0625, 0.125, 0.03125, 0.09375, 0.0625, 0.0625, 0.09375, 0.09375, 0.1562, 0.7188, 0.125, 0.6875, 0.1562, 0.6562, 0.1875, 0.6875, 0.2188, 0.3438, 0.1875, 0.375, 0.1562, 0.3438, 0.1875, 0.3125, 0.1562, 0.4688, 0.1875, 0.5, 0.1562, 0.5312, 0.125, 0.5, 0.2188, 0.3438, 0.1875, 0.3125, 0.2188, 0.2812, 0.25, 0.3125, 0.1875, 0.1875, 0.2188, 0.2188, 0.1875, 0.25, 0.1562, 0.2188, 0.09375, 0.2188, 0.0625, 0.25, 0.03125, 0.2188, 0.0625, 0.1875, 0.0, 0.125, 0.0, 0.0625, 0.03125, 0.09375, 0.125, 0.5625, 0.09375, 0.5312, 0.125, 0.5, 0.1562, 0.5312, 0.09375, 0.2188, 0.0625, 0.1875, 0.09375, 0.1562, 0.125, 0.1875, 0.5312, 0.9062, 0.5625, 0.9375, 0.5312, 0.9688, 0.5, 0.9375, 0.4688, 0.7812, 0.5, 0.8125, 0.4688, 0.8438, 0.4375, 0.8125, 0.4688, 0.6562, 0.5, 0.6875, 0.4688, 0.7188, 0.4375, 0.6875, 0.7188, 0.3438, 0.75, 0.3125, 0.7812, 0.3438, 0.75, 0.375, 0.5938, 0.4688, 0.625, 0.4375, 0.6562, 0.4688, 0.625, 0.5, 0.4688, 0.6562, 0.4375, 0.6875, 0.4062, 0.6562, 0.4375, 0.625, 0.6875, 0.3125, 0.6562, 0.3438, 0.625, 0.3125, 0.6562, 0.2812, 0.4375, 0.4375, 0.4688, 0.4062, 0.5, 0.4375, 0.4688, 0.4688, 0.125, 0.25, 0.1562, 0.2812, 0.125, 0.3125, 0.09375, 0.2812, 0.4688, 0.9062, 0.4375, 0.9375, 0.4062, 0.9062, 0.4375, 0.875, 0.125, 0.9375, 0.09375, 0.9688, 0.0625, 0.9375, 0.09375, 0.9062, 0.1562, 0.2188, 0.125, 0.1875, 0.1562, 0.1562, 0.1875, 0.1875, 0.3438, 0.7812, 0.375, 0.8125, 0.3438, 0.8438, 0.3125, 0.8125, 0.4688, 0.8438, 0.5, 0.8125, 0.5312, 0.8438, 0.5, 0.875, 0.3438, 0.7812, 0.3125, 0.8125, 0.2812, 0.7812, 0.3125, 0.75, 0.1875, 0.8125, 0.2188, 0.7812, 0.25, 0.8125, 0.2188, 0.8438, 0.2188, 0.9062, 0.25, 0.9375, 0.2188, 0.9688, 0.1875, 0.9375, 0.125, 1.0, 0.0625, 1.0, 0.09375, 0.9688, 0.5625, 0.875, 0.5312, 0.9062, 0.5, 0.875, 0.5312, 0.8438, 0.2188, 0.9062, 0.1875, 0.9375, 0.1562, 0.9062, 0.1875, 0.875, 0.9062, 0.5938, 0.9375, 0.5625, 0.9688, 0.5938, 0.9375, 0.625, 0.8125, 0.4375, 0.7812, 0.4062, 0.8125, 0.375, 0.8438, 0.4062, 0.2812, 0.9688, 0.25, 1.0, 0.2188, 0.9688, 0.25, 0.9375, 0.9375, 0.8125, 0.9062, 0.7812, 0.9375, 0.75, 0.9688, 0.7812, 0.9688, 0.5938, 1.0, 0.625, 0.9688, 0.6562, 0.9375, 0.625, 0.9062, 0.9062, 0.9375, 0.875, 0.9688, 0.9062, 0.9375, 0.9375, 0.1875, 0.875, 0.2188, 0.8438, 0.25, 0.875, 0.2188, 0.9062, 0.9688, 0.7188, 1.0, 0.75, 0.9688, 0.7812, 0.9375, 0.75, 0.9375, 0.5625, 0.9062, 0.5312, 0.9375, 0.5, 0.9688, 0.5312, 0.9688, 0.8438, 1.0, 0.875, 0.9688, 0.9062, 0.9375, 0.875, 0.8438, 0.4688, 0.8125, 0.5, 0.7812, 0.4688, 0.8125, 0.4375, 0.625, 0.25, 0.6562, 0.2188, 0.6875, 0.25, 0.6562, 0.2812, 0.8438, 0.7188, 0.875, 0.6875, 0.9062, 0.7188, 0.875, 0.75, 0.8438, 0.4688, 0.8125, 0.4375, 0.8438, 0.4062, 0.875, 0.4375, 0.4688, 0.2188, 0.4375, 0.1875, 0.4688, 0.1562, 0.5, 0.1875, 0.9062, 0.1562, 0.9375, 0.125, 0.9688, 0.1562, 0.9375, 0.1875, 0.9688, 0.4688, 1.0, 0.5, 0.9688, 0.5312, 0.9375, 0.5, 0.9375, 0.3125, 0.9062, 0.2812, 0.9375, 0.25, 0.9688, 0.2812, 0.9688, 0.09375, 1.0, 0.125, 0.9688, 0.1562, 0.9375, 0.125, 0.9062, 0.4062, 0.9375, 0.375, 0.9688, 0.4062, 0.9375, 0.4375, 0.875, 0.4375, 0.9062, 0.4688, 0.875, 0.5, 0.8438, 0.4688, 0.9688, 0.2188, 1.0, 0.25, 0.9688, 0.2812, 0.9375, 0.25, 0.5312, 0.09375, 0.5, 0.0625, 0.5312, 0.03125, 0.5625, 0.0625, 0.9688, 0.3438, 1.0, 0.375, 0.9688, 0.4062, 0.9375, 0.375, 0.5312, 0.3438, 0.5, 0.3125, 0.5312, 0.2812, 0.5625, 0.3125, 0.25, 0.5625, 0.2812, 0.5938, 0.25, 0.625, 0.2188, 0.5938, 0.4375, 0.625, 0.4688, 0.5938, 0.5, 0.625, 0.4688, 0.6562, 0.5312, 0.3438, 0.5625, 0.3125, 0.5938, 0.3438, 0.5625, 0.375, 0.4375, 0.3125, 0.4062, 0.3438, 0.375, 0.3125, 0.4062, 0.2812, 0.5312, 0.5312, 0.5625, 0.5, 0.5938, 0.5312, 0.5625, 0.5625, 0.875, 0.25, 0.9062, 0.2812, 0.875, 0.3125, 0.8438, 0.2812, 0.5312, 0.09375, 0.5625, 0.0625, 0.5938, 0.09375, 0.5625, 0.125, 0.875, 0.0625, 0.9062, 0.03125, 0.9375, 0.0625, 0.9062, 0.09375, 0.8438, 0.5312, 0.8125, 0.5, 0.8438, 0.4688, 0.875, 0.5, 0.6562, 0.2188, 0.625, 0.1875, 0.6562, 0.1562, 0.6875, 0.1875, 0.5312, 0.1562, 0.5, 0.1875, 0.4688, 0.1562, 0.5, 0.125, 0.6562, 0.2188, 0.6875, 0.1875, 0.7188, 0.2188, 0.6875, 0.25, 0.8125, 0.1875, 0.7812, 0.2188, 0.75, 0.1875, 0.7812, 0.1562, 0.7812, 0.09375, 0.75, 0.0625, 0.7812, 0.03125, 0.8125, 0.0625, 0.875, 0.0, 0.9375, 0.0, 0.9062, 0.03125, 0.4375, 0.125, 0.4688, 0.09375, 0.5, 0.125, 0.4688, 0.1562, 0.7812, 0.09375, 0.8125, 0.0625, 0.8438, 0.09375, 0.8125, 0.125, 0.625, 0.0625, 0.6562, 0.03125, 0.6875, 0.0625, 0.6562, 0.09375, 0.4062, 0.2188, 0.375, 0.1875, 0.4062, 0.1562, 0.4375, 0.1875, 0.4375, 0.9375, 0.4062, 0.9688, 0.375, 0.9375, 0.4062, 0.9062, 0.625, 0.0, 0.6875, 0.0, 0.6562, 0.03125, 0.25, 0.4375, 0.2812, 0.4688, 0.25, 0.5, 0.2188, 0.4688, 0.4062, 0.2188, 0.4375, 0.1875, 0.4688, 0.2188, 0.4375, 0.25, 0.7812, 0.2188, 0.8125, 0.1875, 0.8438, 0.2188, 0.8125, 0.25, 0.6875, 0.6875, 0.6562, 0.7188, 0.625, 0.6875, 0.6562, 0.6562, 0.3438, 0.1562, 0.375, 0.125, 0.4062, 0.1562, 0.375, 0.1875, 0.8125, 0.6875, 0.7812, 0.6562, 0.8125, 0.625, 0.8438, 0.6562, 0.8438, 0.2812, 0.8125, 0.25, 0.8438, 0.2188, 0.875, 0.25, 0.7812, 0.7812, 0.8125, 0.75, 0.8438, 0.7812, 0.8125, 0.8125, 0.4375, 0.25, 0.4062, 0.2812, 0.375, 0.25, 0.4062, 0.2188, 0.8438, 0.6562, 0.8125, 0.625, 0.8438, 0.5938, 0.875, 0.625, 0.5938, 0.7812, 0.625, 0.8125, 0.5938, 0.8438, 0.5625, 0.8125, 0.8438, 0.7812, 0.8125, 0.75, 0.8438, 0.7188, 0.875, 0.75, 0.0625, 0.4375, 0.03125, 0.4062, 0.0625, 0.375, 0.09375, 0.4062, 0.375, 1.0, 0.3125, 1.0, 0.3438, 0.9688, 0.7188, 0.5938, 0.75, 0.5625, 0.7812, 0.5938, 0.75, 0.625, 0.5938, 0.7812, 0.5625, 0.8125, 0.5312, 0.7812, 0.5625, 0.75, 0.2188, 0.6562, 0.1875, 0.6875, 0.1562, 0.6562, 0.1875, 0.625, 0.3125, 0.6875, 0.2812, 0.6562, 0.3125, 0.625, 0.3438, 0.6562, 0.0625, 0.9375, 0.03125, 0.9062, 0.0625, 0.875, 0.09375, 0.9062, 0.0, 0.375, 0.0, 0.3125, 0.03125, 0.3438, 0.5625, 0.75, 0.5938, 0.7188, 0.625, 0.75, 0.5938, 0.7812, 0.2188, 0.5938, 0.1875, 0.5625, 0.2188, 0.5312, 0.25, 0.5625, 0.1875, 0.1875, 0.2188, 0.1562, 0.25, 0.1875, 0.2188, 0.2188, 0.9375, 0.9375, 0.9062, 0.9688, 0.875, 0.9375, 0.9062, 0.9062, 0.0, 0.875, 0.0, 0.8125, 0.03125, 0.8438, 0.0625, 0.0625, 0.09375, 0.03125, 0.125, 0.0625, 0.09375, 0.09375, 0.875, 1.0, 0.8125, 1.0, 0.8438, 0.9688, 0.6562, 0.6562, 0.625, 0.6875, 0.5938, 0.6562, 0.625, 0.625, 0.3438, 0.6562, 0.3125, 0.625, 0.3438, 0.5938, 0.375, 0.625, 0.5938, 0.5312, 0.5625, 0.5, 0.5938, 0.4688, 0.625, 0.5, 0.2812, 0.5938, 0.25, 0.5625, 0.2812, 0.5312, 0.3125, 0.5625, 0.125, 0.0, 0.1875, 0.0, 0.1562, 0.03125, 0.09375, 0.03125, 0.125, 0.0, 0.1562, 0.03125, 0.125, 0.0625, 0.1875, 0.0, 0.25, 0.0, 0.2188, 0.03125, 0.7812, 0.9688, 0.8125, 0.9375, 0.8438, 0.9688, 0.8125, 1.0, 0.9062, 0.9062, 0.875, 0.9375, 0.8438, 0.9062, 0.875, 0.875, 0.3125, 0.0625, 0.3438, 0.03125, 0.375, 0.0625, 0.3438, 0.09375, 0.2812, 0.6562, 0.25, 0.625, 0.2812, 0.5938, 0.3125, 0.625, 0.5625, 0.75, 0.5312, 0.7812, 0.5, 0.75, 0.5312, 0.7188, 0.25, 0.375, 0.2188, 0.3438, 0.25, 0.3125, 0.2812, 0.3438, 0.5938, 0.7188, 0.5625, 0.75, 0.5312, 0.7188, 0.5625, 0.6875, 0.5938, 0.4062, 0.625, 0.4375, 0.5938, 0.4688, 0.5625, 0.4375, 0.375, 0.4375, 0.3438, 0.4062, 0.375, 0.375, 0.4062, 0.4062, 0.5938, 0.5312, 0.625, 0.5625, 0.5938, 0.5938, 0.5625, 0.5625, 0.5625, 0.375, 0.5312, 0.4062, 0.5, 0.375, 0.5312, 0.3438, 0.375, 0.5, 0.4062, 0.5312, 0.375, 0.5625, 0.3438, 0.5312, 0.9062, 0.9688, 0.875, 1.0, 0.8438, 0.9688, 0.875, 0.9375, 0.8125, 1.0, 0.75, 1.0, 0.7812, 0.9688, 0.03125, 0.7812, 0.0625, 0.8125, 0.03125, 0.8438, 0.0, 0.8125, 0.09375, 0.9062, 0.0625, 0.875, 0.09375, 0.8438, 0.125, 0.875, 0.125, 0.0625, 0.1562, 0.03125, 0.1875, 0.0625, 0.1562, 0.09375, 0.03125, 0.9062, 0.0, 0.875, 0.03125, 0.8438, 0.0625, 0.875, 0.0, 0.8125, 0.0, 0.75, 0.03125, 0.7812, 0.03125, 0.2812, 0.0625, 0.3125, 0.03125, 0.3438, 0.0, 0.3125, 0.09375, 0.4062, 0.0625, 0.375, 0.09375, 0.3438, 0.125, 0.375, 0.875, 0.9375, 0.8438, 0.9688, 0.8125, 0.9375, 0.8438, 0.9062, 0.2188, 0.6562, 0.1875, 0.625, 0.2188, 0.5938, 0.25, 0.625, 0.6562, 0.8438, 0.625, 0.875, 0.5938, 0.8438, 0.625, 0.8125, 0.6562, 0.7812, 0.625, 0.8125, 0.5938, 0.7812, 0.625, 0.75, 0.03125, 0.4062, 0.0, 0.375, 0.03125, 0.3438, 0.0625, 0.375, 0.0, 0.3125, 0.0, 0.25, 0.03125, 0.2812, 0.2812, 0.9688, 0.3125, 0.9375, 0.3438, 0.9688, 0.3125, 1.0, 0.4062, 0.9062, 0.375, 0.9375, 0.3438, 0.9062, 0.375, 0.875, 0.0625, 0.875, 0.03125, 0.8438, 0.0625, 0.8125, 0.09375, 0.8438, 0.6562, 0.7188, 0.625, 0.75, 0.5938, 0.7188, 0.625, 0.6875, 0.7188, 0.5312, 0.75, 0.5, 0.7812, 0.5312, 0.75, 0.5625, 0.3125, 0.5625, 0.3438, 0.5938, 0.3125, 0.625, 0.2812, 0.5938, 0.4062, 0.2812, 0.4375, 0.25, 0.4688, 0.2812, 0.4375, 0.3125, 0.3438, 0.3438, 0.375, 0.3125, 0.4062, 0.3438, 0.375, 0.375, 0.2188, 0.5938, 0.1875, 0.625, 0.1562, 0.5938, 0.1875, 0.5625, 0.8438, 0.6562, 0.875, 0.6875, 0.8438, 0.7188, 0.8125, 0.6875, 0.7812, 0.5938, 0.75, 0.5625, 0.7812, 0.5312, 0.8125, 0.5625, 0.4062, 0.9688, 0.375, 1.0, 0.3438, 0.9688, 0.375, 0.9375, 0.3125, 1.0, 0.25, 1.0, 0.2812, 0.9688, 0.7188, 0.03125, 0.6875, 0.0625, 0.6562, 0.03125, 0.6875, 0.0, 0.5938, 0.09375, 0.625, 0.0625, 0.6562, 0.09375, 0.625, 0.125, 0.0625, 0.375, 0.03125, 0.3438, 0.0625, 0.3125, 0.09375, 0.3438, 0.1875, 0.875, 0.1562, 0.9062, 0.125, 0.875, 0.1562, 0.8438, 0.8438, 0.7812, 0.875, 0.8125, 0.8438, 0.8438, 0.8125, 0.8125, 0.6562, 0.7812, 0.6875, 0.8125, 0.6562, 0.8438, 0.625, 0.8125, 0.25, 0.875, 0.2812, 0.8438, 0.3125, 0.875, 0.2812, 0.9062, 0.7812, 0.6562, 0.75, 0.625, 0.7812, 0.5938, 0.8125, 0.625, 0.4375, 0.25, 0.4688, 0.2188, 0.5, 0.25, 0.4688, 0.2812, 0.7812, 0.7188, 0.8125, 0.6875, 0.8438, 0.7188, 0.8125, 0.75, 0.3438, 0.2188, 0.375, 0.1875, 0.4062, 0.2188, 0.375, 0.25, 0.8438, 0.1562, 0.875, 0.1875, 0.8438, 0.2188, 0.8125, 0.1875, 0.875, 0.4375, 0.8438, 0.4062, 0.875, 0.375, 0.9062, 0.4062, 0.8438, 0.2812, 0.875, 0.3125, 0.8438, 0.3438, 0.8125, 0.3125, 0.8125, 0.5625, 0.8438, 0.5938, 0.8125, 0.625, 0.7812, 0.5938, 0.875, 0.5, 0.9062, 0.5312, 0.875, 0.5625, 0.8438, 0.5312, 0.3438, 0.2812, 0.375, 0.25, 0.4062, 0.2812, 0.375, 0.3125, 0.25, 0.4375, 0.2188, 0.4062, 0.25, 0.375, 0.2812, 0.4062, 0.5625, 0.6875, 0.5938, 0.6562, 0.625, 0.6875, 0.5938, 0.7188, 0.4688, 0.2812, 0.5, 0.25, 0.5312, 0.2812, 0.5, 0.3125, 0.5312, 0.4062, 0.5625, 0.375, 0.5938, 0.4062, 0.5625, 0.4375, 0.7812, 0.2812, 0.8125, 0.25, 0.8438, 0.2812, 0.8125, 0.3125, 0.7812, 0.1562, 0.8125, 0.125, 0.8438, 0.1562, 0.8125, 0.1875, 0.7188, 0.2188, 0.75, 0.1875, 0.7812, 0.2188, 0.75, 0.25, 0.5938, 0.03125, 0.625, 0.0, 0.6562, 0.03125, 0.625, 0.0625, 0.6875, 0.0, 0.75, 0.0, 0.7188, 0.03125, 0.7188, 0.03125, 0.75, 0.0, 0.7812, 0.03125, 0.75, 0.0625, 0.7188, 0.09375, 0.75, 0.0625, 0.7812, 0.09375, 0.75, 0.125, 0.375, 0.9375, 0.3438, 0.9688, 0.3125, 0.9375, 0.3438, 0.9062, 0.7188, 0.1562, 0.75, 0.125, 0.7812, 0.1562, 0.75, 0.1875, 0.4062, 0.1562, 0.375, 0.125, 0.4062, 0.09375, 0.4375, 0.125, 0.3438, 0.2188, 0.3125, 0.1875, 0.3438, 0.1562, 0.375, 0.1875, 0.5938, 0.1562, 0.625, 0.125, 0.6562, 0.1562, 0.625, 0.1875, 0.5938, 0.2188, 0.625, 0.1875, 0.6562, 0.2188, 0.625, 0.25, 0.5625, 0.0625, 0.5938, 0.03125, 0.625, 0.0625, 0.5938, 0.09375, 0.9688, 0.03125, 0.9375, 0.0625, 0.9062, 0.03125, 0.9375, 0.0, 0.8438, 0.09375, 0.875, 0.0625, 0.9062, 0.09375, 0.875, 0.125, 0.8438, 0.03125, 0.875, 0.0, 0.9062, 0.03125, 0.875, 0.0625, 0.9375, 0.0, 1.0, 0.0, 0.9688, 0.03125, 0.4688, 0.03125, 0.5, 0.0, 0.5312, 0.03125, 0.5, 0.0625, 0.4688, 0.09375, 0.5, 0.0625, 0.5312, 0.09375, 0.5, 0.125, 0.7188, 0.09375, 0.6875, 0.0625, 0.7188, 0.03125, 0.75, 0.0625, 0.6875, 0.1875, 0.7188, 0.1562, 0.75, 0.1875, 0.7188, 0.2188, 0.4062, 0.1562, 0.4375, 0.125, 0.4688, 0.1562, 0.4375, 0.1875, 0.25, 0.5625, 0.2188, 0.5312, 0.25, 0.5, 0.2812, 0.5312, 0.7812, 0.5312, 0.75, 0.5, 0.7812, 0.4688, 0.8125, 0.5, 0.8438, 0.2188, 0.875, 0.1875, 0.9062, 0.2188, 0.875, 0.25, 0.5312, 0.1562, 0.5625, 0.125, 0.5938, 0.1562, 0.5625, 0.1875, 0.5938, 0.2188, 0.5625, 0.1875, 0.5938, 0.1562, 0.625, 0.1875, 0.8438, 0.3438, 0.875, 0.3125, 0.9062, 0.3438, 0.875, 0.375, 0.8125, 0.0625, 0.8438, 0.03125, 0.875, 0.0625, 0.8438, 0.09375, 0.9688, 0.2812, 1.0, 0.3125, 0.9688, 0.3438, 0.9375, 0.3125, 0.9062, 0.2188, 0.875, 0.1875, 0.9062, 0.1562, 0.9375, 0.1875, 0.4688, 0.4062, 0.5, 0.375, 0.5312, 0.4062, 0.5, 0.4375, 0.4375, 0.625, 0.4062, 0.6562, 0.375, 0.625, 0.4062, 0.5938, 0.5312, 0.4688, 0.5625, 0.4375, 0.5938, 0.4688, 0.5625, 0.5, 0.4688, 0.4688, 0.5, 0.4375, 0.5312, 0.4688, 0.5, 0.5, 0.4688, 0.3438, 0.5, 0.3125, 0.5312, 0.3438, 0.5, 0.375, 0.3125, 0.3125, 0.3438, 0.2812, 0.375, 0.3125, 0.3438, 0.3438, 0.6562, 0.2812, 0.6875, 0.25, 0.7188, 0.2812, 0.6875, 0.3125, 0.5938, 0.3438, 0.625, 0.3125, 0.6562, 0.3438, 0.625, 0.375, 0.5938, 0.2812, 0.625, 0.25, 0.6562, 0.2812, 0.625, 0.3125, 0.4688, 0.3438, 0.4375, 0.3125, 0.4688, 0.2812, 0.5, 0.3125, 0.5312, 0.7188, 0.5, 0.75, 0.4688, 0.7188, 0.5, 0.6875, 0.4688, 0.5938, 0.4375, 0.625, 0.4062, 0.5938, 0.4375, 0.5625, 0.9688, 0.3438, 1.0, 0.3125, 1.0, 0.375, 0.9688, 0.2812, 1.0, 0.25, 1.0, 0.3125, 0.9688, 0.4062, 1.0, 0.4375, 0.9688, 0.4688, 0.9375, 0.4375, 0.4688, 0.09375, 0.4375, 0.0625, 0.4688, 0.03125, 0.5, 0.0625, 0.9688, 0.4688, 1.0, 0.4375, 1.0, 0.5, 0.9688, 0.4062, 1.0, 0.375, 1.0, 0.4375, 0.9062, 0.2812, 0.875, 0.25, 0.9062, 0.2188, 0.9375, 0.25, 0.9062, 0.4688, 0.875, 0.4375, 0.9062, 0.4062, 0.9375, 0.4375, 0.9688, 0.03125, 1.0, 0.0625, 0.9688, 0.09375, 0.9375, 0.0625, 0.9062, 0.3438, 0.9375, 0.3125, 0.9688, 0.3438, 0.9375, 0.375, 0.9688, 0.09375, 1.0, 0.0625, 1.0, 0.125, 0.9688, 0.03125, 1.0, 0.0, 1.0, 0.0625, 0.9688, 0.1562, 1.0, 0.1875, 0.9688, 0.2188, 0.9375, 0.1875, 0.9375, 0.25, 0.9062, 0.2188, 0.9375, 0.1875, 0.9688, 0.2188, 0.9688, 0.2188, 1.0, 0.1875, 1.0, 0.25, 0.9688, 0.1562, 1.0, 0.125, 1.0, 0.1875, 0.9062, 0.5312, 0.875, 0.5, 0.9062, 0.4688, 0.9375, 0.5, 0.875, 0.625, 0.9062, 0.6562, 0.875, 0.6875, 0.8438, 0.6562, 0.9062, 0.7188, 0.875, 0.6875, 0.9062, 0.6562, 0.9375, 0.6875, 0.9688, 0.7812, 1.0, 0.8125, 0.9688, 0.8438, 0.9375, 0.8125, 0.9062, 0.09375, 0.9375, 0.0625, 0.9688, 0.09375, 0.9375, 0.125, 0.5312, 0.2188, 0.5, 0.1875, 0.5312, 0.1562, 0.5625, 0.1875, 0.7812, 0.3438, 0.75, 0.3125, 0.7812, 0.2812, 0.8125, 0.3125, 0.8438, 0.4062, 0.8125, 0.375, 0.8438, 0.3438, 0.875, 0.375, 0.7812, 0.4062, 0.75, 0.375, 0.7812, 0.3438, 0.8125, 0.375, 0.75, 0.25, 0.7188, 0.2812, 0.6875, 0.25, 0.7188, 0.2188, 0.8438, 0.5312, 0.8125, 0.5625, 0.7812, 0.5312, 0.8125, 0.5, 0.2812, 0.7812, 0.25, 0.8125, 0.2188, 0.7812, 0.25, 0.75, 0.2188, 0.8438, 0.1875, 0.875, 0.1562, 0.8438, 0.1875, 0.8125, 0.9688, 0.8438, 1.0, 0.8125, 1.0, 0.875, 0.9688, 0.7812, 1.0, 0.75, 1.0, 0.8125, 0.9688, 0.9062, 1.0, 0.9375, 0.9688, 0.9688, 0.9375, 0.9375, 0.9375, 0.5, 0.9062, 0.4688, 0.9375, 0.4375, 0.9688, 0.4688, 0.9688, 0.9688, 1.0, 0.9375, 1.0, 1.0, 0.9688, 0.9062, 1.0, 0.875, 1.0, 0.9375, 0.9062, 0.7812, 0.875, 0.75, 0.9062, 0.7188, 0.9375, 0.75, 0.2812, 0.9062, 0.25, 0.9375, 0.2188, 0.9062, 0.25, 0.875, 0.9688, 0.5312, 1.0, 0.5625, 0.9688, 0.5938, 0.9375, 0.5625, 0.9062, 0.8438, 0.9375, 0.8125, 0.9688, 0.8438, 0.9375, 0.875, 0.9688, 0.5938, 1.0, 0.5625, 1.0, 0.625, 0.9688, 0.5312, 1.0, 0.5, 1.0, 0.5625, 0.9688, 0.6562, 1.0, 0.6875, 0.9688, 0.7188, 0.9375, 0.6875, 0.9375, 0.75, 0.9062, 0.7188, 0.9375, 0.6875, 0.9688, 0.7188, 0.9688, 0.7188, 1.0, 0.6875, 1.0, 0.75, 0.9688, 0.6562, 1.0, 0.625, 1.0, 0.6875, 0.2812, 0.8438, 0.25, 0.875, 0.2188, 0.8438, 0.25, 0.8125, 0.5938, 0.8438, 0.625, 0.875, 0.5938, 0.9062, 0.5625, 0.875, 0.8125, 0.3125, 0.8438, 0.3438, 0.8125, 0.375, 0.7812, 0.3438, 0.4062, 0.8438, 0.375, 0.875, 0.3438, 0.8438, 0.375, 0.8125, 0.4062, 0.7812, 0.375, 0.8125, 0.3438, 0.7812, 0.375, 0.75, 0.9062, 0.6562, 0.9375, 0.625, 0.9688, 0.6562, 0.9375, 0.6875, 0.03125, 0.9688, 0.0625, 0.9375, 0.09375, 0.9688, 0.0625, 1.0, 0.1562, 0.9062, 0.125, 0.9375, 0.09375, 0.9062, 0.125, 0.875, 0.1562, 0.9688, 0.125, 1.0, 0.09375, 0.9688, 0.125, 0.9375, 0.0625, 1.0, 0.0, 1.0, 0.03125, 0.9688, 0.5312, 0.9688, 0.5, 1.0, 0.4688, 0.9688, 0.5, 0.9375, 0.5312, 0.9062, 0.5, 0.9375, 0.4688, 0.9062, 0.5, 0.875, 0.2812, 0.9062, 0.3125, 0.9375, 0.2812, 0.9688, 0.25, 0.9375, 0.3125, 0.8125, 0.2812, 0.8438, 0.25, 0.8125, 0.2812, 0.7812, 0.5938, 0.8438, 0.5625, 0.875, 0.5312, 0.8438, 0.5625, 0.8125, 0.7188, 0.2812, 0.75, 0.25, 0.7812, 0.2812, 0.75, 0.3125, 0.2188, 0.2812, 0.1875, 0.25, 0.2188, 0.2188, 0.25, 0.25, 0.125, 0.1875, 0.1562, 0.2188, 0.125, 0.25, 0.09375, 0.2188, 0.4688, 0.8438, 0.4375, 0.875, 0.4062, 0.8438, 0.4375, 0.8125, 0.4062, 0.7812, 0.4375, 0.8125, 0.4062, 0.8438, 0.375, 0.8125, 0.125, 0.375, 0.09375, 0.3438, 0.125, 0.3125, 0.1562, 0.3438, 0.1875, 0.9375, 0.1562, 0.9688, 0.125, 0.9375, 0.1562, 0.9062, 0.03125, 0.2812, 0.0, 0.25, 0.03125, 0.2188, 0.0625, 0.25, 0.09375, 0.2812, 0.0625, 0.25, 0.09375, 0.2188, 0.125, 0.25, 0.5312, 0.5938, 0.5, 0.625, 0.4688, 0.5938, 0.5, 0.5625, 0.625, 0.375, 0.6562, 0.4062, 0.625, 0.4375, 0.5938, 0.4062, 0.5625, 0.4375, 0.5312, 0.4688, 0.5, 0.4375, 0.5312, 0.4062, 0.5312, 0.5312, 0.5, 0.5625, 0.4688, 0.5312, 0.5, 0.5, 0.5312, 0.6562, 0.5, 0.6875, 0.4688, 0.6562, 0.5, 0.625, 0.5625, 0.3125, 0.5938, 0.2812, 0.625, 0.3125, 0.5938, 0.3438, 0.3438, 0.7188, 0.3125, 0.75, 0.2812, 0.7188, 0.3125, 0.6875, 0.4062, 0.6562, 0.375, 0.6875, 0.3438, 0.6562, 0.375, 0.625, 0.4062, 0.7188, 0.375, 0.75, 0.3438, 0.7188, 0.375, 0.6875, 0.5312, 0.6562, 0.5625, 0.6875, 0.5312, 0.7188, 0.5, 0.6875, 0.7188, 0.5312, 0.75, 0.5625, 0.7188, 0.5938, 0.6875, 0.5625, 0.6562, 0.4688, 0.625, 0.4375, 0.6562, 0.4062, 0.6875, 0.4375, 0.1562, 0.2812, 0.125, 0.25, 0.1562, 0.2188, 0.1875, 0.25, 0.1562, 0.5938, 0.125, 0.625, 0.09375, 0.5938, 0.125, 0.5625, 0.5312, 0.7812, 0.5625, 0.8125, 0.5312, 0.8438, 0.5, 0.8125, 0.1562, 0.4062, 0.125, 0.375, 0.1562, 0.3438, 0.1875, 0.375, 0.2188, 0.4062, 0.1875, 0.375, 0.2188, 0.3438, 0.25, 0.375, 0.4688, 0.9062, 0.5, 0.9375, 0.4688, 0.9688, 0.4375, 0.9375, 0.03125, 0.03125, 0.0625, 0.0625, 0.03125, 0.09375, 0.0, 0.0625, 0.09375, 0.1562, 0.0625, 0.125, 0.09375, 0.09375, 0.125, 0.125, 0.03125, 0.1562, 0.0, 0.125, 0.03125, 0.09375, 0.0625, 0.125, 0.0, 0.0625, 0.0, 0.0, 0.03125, 0.03125, 0.03125, 0.5312, 0.0, 0.5, 0.03125, 0.4688, 0.0625, 0.5, 0.09375, 0.5312, 0.0625, 0.5, 0.09375, 0.4688, 0.125, 0.5, 0.09375, 0.2812, 0.0625, 0.3125, 0.03125, 0.2812, 0.0625, 0.25, 0.1875, 0.3125, 0.1562, 0.2812, 0.1875, 0.25, 0.2188, 0.2812, 0.1562, 0.5938, 0.125, 0.5625, 0.1562, 0.5312, 0.1875, 0.5625, 0.25, 0.75, 0.2812, 0.7188, 0.3125, 0.75, 0.2812, 0.7812, 0.2188, 0.7812, 0.1875, 0.75, 0.2188, 0.7188, 0.25, 0.75, 0.125, 0.6875, 0.1562, 0.7188, 0.125, 0.75, 0.09375, 0.7188, 0.1562, 0.4688, 0.125, 0.4375, 0.1562, 0.4062, 0.1875, 0.4375, 0.2188, 0.4062, 0.1875, 0.4375, 0.1562, 0.4062, 0.1875, 0.375, 0.125, 0.875, 0.09375, 0.8438, 0.125, 0.8125, 0.1562, 0.8438, 0.0625, 0.1875, 0.03125, 0.1562, 0.0625, 0.125, 0.09375, 0.1562, 0.03125, 0.7812, 0.0, 0.75, 0.03125, 0.7188, 0.0625, 0.75, 0.09375, 0.7812, 0.0625, 0.75, 0.09375, 0.7188, 0.125, 0.75, 0.1562, 0.7812, 0.125, 0.75, 0.1562, 0.7188, 0.1875, 0.75, 0.6875, 0.875, 0.6562, 0.9062, 0.625, 0.875, 0.6562, 0.8438, 0.2188, 0.5312, 0.1875, 0.5625, 0.1562, 0.5312, 0.1875, 0.5, 0.7188, 0.8438, 0.6875, 0.875, 0.6562, 0.8438, 0.6875, 0.8125, 0.7812, 0.7812, 0.75, 0.8125, 0.7188, 0.7812, 0.75, 0.75, 0.09375, 0.4688, 0.0625, 0.5, 0.03125, 0.4688, 0.0625, 0.4375, 0.03125, 0.5312, 0.0625, 0.5625, 0.03125, 0.5938, 0.0, 0.5625, 0.09375, 0.6562, 0.0625, 0.625, 0.09375, 0.5938, 0.125, 0.625, 0.03125, 0.6562, 0.0, 0.625, 0.03125, 0.5938, 0.0625, 0.625, 0.0, 0.5625, 0.0, 0.5, 0.03125, 0.5312, 0.7812, 0.9688, 0.75, 1.0, 0.7188, 0.9688, 0.75, 0.9375, 0.7812, 0.9062, 0.75, 0.9375, 0.7188, 0.9062, 0.75, 0.875, 0.09375, 0.7812, 0.0625, 0.8125, 0.03125, 0.7812, 0.0625, 0.75, 0.7812, 0.8438, 0.75, 0.875, 0.7188, 0.8438, 0.75, 0.8125, 0.3125, 0.125, 0.3438, 0.09375, 0.375, 0.125, 0.3438, 0.1562, 0.1875, 0.6875, 0.2188, 0.7188, 0.1875, 0.75, 0.1562, 0.7188, 0.2812, 0.1562, 0.3125, 0.125, 0.3438, 0.1562, 0.3125, 0.1875, 0.2188, 0.2188, 0.25, 0.1875, 0.2812, 0.2188, 0.25, 0.25, 0.0625, 0.6875, 0.03125, 0.6562, 0.0625, 0.625, 0.09375, 0.6562, 0.5312, 0.9688, 0.5625, 0.9375, 0.5938, 0.9688, 0.5625, 1.0, 0.6562, 0.9062, 0.625, 0.9375, 0.5938, 0.9062, 0.625, 0.875, 0.6562, 0.9688, 0.625, 1.0, 0.5938, 0.9688, 0.625, 0.9375, 0.5625, 1.0, 0.5, 1.0, 0.5312, 0.9688, 0.2188, 0.03125, 0.25, 0.0, 0.2812, 0.03125, 0.25, 0.0625, 0.2188, 0.09375, 0.25, 0.0625, 0.2812, 0.09375, 0.25, 0.125, 0.7812, 0.9062, 0.8125, 0.9375, 0.7812, 0.9688, 0.75, 0.9375, 0.7188, 0.6562, 0.75, 0.6875, 0.7188, 0.7188, 0.6875, 0.6875, 0.3125, 0.6875, 0.3438, 0.6562, 0.375, 0.6875, 0.3438, 0.7188, 0.375, 0.25, 0.3438, 0.2812, 0.3125, 0.25, 0.3438, 0.2188, 0.6562, 0.5312, 0.625, 0.5, 0.6562, 0.4688, 0.6875, 0.5, 0.6562, 0.5938, 0.6875, 0.5625, 0.7188, 0.5938, 0.6875, 0.625, 0.4062, 0.4688, 0.375, 0.4375, 0.4062, 0.4062, 0.4375, 0.4375, 0.7188, 0.2812, 0.75, 0.3125, 0.7188, 0.3438, 0.6875, 0.3125, 0.7188, 0.4062, 0.75, 0.4375, 0.7188, 0.4688, 0.6875, 0.4375, 0.6875, 0.4375, 0.7188, 0.4688, 0.6875, 0.5, 0.6562, 0.4688, 0.5625, 0.25, 0.5938, 0.2188, 0.625, 0.25, 0.5938, 0.2812, 0.4062, 0.5312, 0.375, 0.5, 0.4062, 0.4688, 0.4375, 0.5, 0.5, 0.375, 0.4688, 0.4062, 0.4375, 0.375, 0.4688, 0.3438, 0.4375, 0.5625, 0.4688, 0.5312, 0.5, 0.5625, 0.4688, 0.5938, 0.4688, 0.5312, 0.4375, 0.5, 0.4688, 0.4688, 0.5, 0.5, 0.3438, 0.5312, 0.3125, 0.5, 0.3438, 0.4688, 0.375, 0.5, 0.6562, 0.4062, 0.6875, 0.375, 0.7188, 0.4062, 0.6875, 0.4375, 0.2812, 0.3438, 0.25, 0.3125, 0.2812, 0.2812, 0.3125, 0.3125, 0.3438, 0.4062, 0.3125, 0.375, 0.3438, 0.3438, 0.375, 0.375, 0.2812, 0.4062, 0.25, 0.375, 0.2812, 0.3438, 0.3125, 0.375, 0.3438, 0.5312, 0.3125, 0.5625, 0.2812, 0.5312, 0.3125, 0.5, 0.2812, 0.4688, 0.25, 0.4375, 0.2812, 0.4062, 0.3125, 0.4375, 0.3438, 0.5938, 0.3125, 0.5625, 0.3438, 0.5312, 0.375, 0.5625, 0.2188, 0.1562, 0.25, 0.125, 0.2812, 0.1562, 0.25, 0.1875, 0.75, 0.125, 0.7188, 0.1562, 0.6875, 0.125, 0.7188, 0.09375, 0.6875, 0.8125, 0.7188, 0.7812, 0.75, 0.8125, 0.7188, 0.8438, 0.1562, 0.1562, 0.1875, 0.125, 0.2188, 0.1562, 0.1875, 0.1875, 0.2188, 0.5312, 0.1875, 0.5, 0.2188, 0.4688, 0.25, 0.5, 0.6875, 0.9375, 0.6562, 0.9688, 0.625, 0.9375, 0.6562, 0.9062, 0.4688, 0.03125, 0.4375, 0.0625, 0.4062, 0.03125, 0.4375, 0.0, 0.3438, 0.09375, 0.375, 0.0625, 0.4062, 0.09375, 0.375, 0.125, 0.3438, 0.03125, 0.375, 0.0, 0.4062, 0.03125, 0.375, 0.0625, 0.4375, 0.0, 0.5, 0.0, 0.4688, 0.03125, 0.3438, 0.03125, 0.3125, 0.0625, 0.2812, 0.03125, 0.3125, 0.0, 0.1562, 0.09375, 0.1875, 0.0625, 0.2188, 0.09375, 0.1875, 0.125, 0.2188, 0.09375, 0.1875, 0.0625, 0.2188, 0.03125, 0.25, 0.0625, 0.6562, 0.9688, 0.6875, 0.9375, 0.7188, 0.9688, 0.6875, 1.0, 0.3125, 0.0, 0.375, 0.0, 0.3438, 0.03125, 0.8125, 0.125, 0.7812, 0.1562, 0.75, 0.125, 0.7812, 0.09375, 0.8438, 0.9062, 0.8125, 0.9375, 0.7812, 0.9062, 0.8125, 0.875, 0.8438, 0.8438, 0.8125, 0.875, 0.7812, 0.8438, 0.8125, 0.8125, 0.4688, 0.7188, 0.4375, 0.75, 0.4062, 0.7188, 0.4375, 0.6875, 0.4375, 0.75, 0.4062, 0.7812, 0.375, 0.75, 0.4062, 0.7188, 0.4375, 0.4375, 0.4688, 0.4688, 0.4375, 0.5, 0.4062, 0.4688, 0.4062, 0.5938, 0.375, 0.5625, 0.4062, 0.5312, 0.4375, 0.5625, 0.6562, 0.3438, 0.6875, 0.375, 0.6562, 0.4062, 0.625, 0.375, 0.6562, 0.5938, 0.6875, 0.625, 0.6562, 0.6562, 0.625, 0.625, 0.03125, 0.6562, 0.0625, 0.6875, 0.03125, 0.7188, 0.0, 0.6875, 0.6875, 1.0, 0.625, 1.0, 0.6562, 0.9688, 0.25, 0.125, 0.2188, 0.1562, 0.1875, 0.125, 0.2188, 0.09375, 0.09375, 0.8438, 0.0625, 0.8125, 0.09375, 0.7812, 0.125, 0.8125, 0.1562, 0.8438, 0.125, 0.8125, 0.1562, 0.7812, 0.1875, 0.8125, 0.03125, 0.1562, 0.0625, 0.1875, 0.03125, 0.2188, 0.0, 0.1875, 0.0, 0.6875, 0.0, 0.625, 0.03125, 0.6562, 0.75, 0.875, 0.7812, 0.8438, 0.8125, 0.875, 0.7812, 0.9062, 0.09375, 0.5938, 0.0625, 0.5625, 0.09375, 0.5312, 0.125, 0.5625, 0.1562, 0.3438, 0.125, 0.3125, 0.1562, 0.2812, 0.1875, 0.3125, 0.09375, 0.3438, 0.0625, 0.3125, 0.09375, 0.2812, 0.125, 0.3125, 0.5312, 0.7812, 0.5, 0.8125, 0.4688, 0.7812, 0.5, 0.75, 0.1562, 0.9688, 0.1875, 0.9375, 0.2188, 0.9688, 0.1875, 1.0, 0.0, 0.1875, 0.0, 0.125, 0.03125, 0.1562, 0.1562, 0.4688, 0.125, 0.5, 0.09375, 0.4688, 0.125, 0.4375, 0.5938, 0.9062, 0.5625, 0.9375, 0.5312, 0.9062, 0.5625, 0.875, 0.3438, 0.8438, 0.3125, 0.875, 0.2812, 0.8438, 0.3125, 0.8125, 0.5312, 0.2812, 0.5625, 0.25, 0.5938, 0.2812, 0.5625, 0.3125, 0.75, 0.375, 0.7812, 0.4062, 0.75, 0.4375, 0.7188, 0.4062, 0.625, 0.5, 0.6562, 0.5312, 0.625, 0.5625, 0.5938, 0.5312, 0.5938, 0.5938, 0.5625, 0.625, 0.5312, 0.5938, 0.5625, 0.5625, 0.4062, 0.3438, 0.4375, 0.3125, 0.4688, 0.3438, 0.4375, 0.375, 0.3438, 0.9062, 0.3125, 0.9375, 0.2812, 0.9062, 0.3125, 0.875, 0.7812, 0.4688, 0.75, 0.4375, 0.7812, 0.4062, 0.8125, 0.4375, 0.8438, 0.03125, 0.8125, 0.0625, 0.7812, 0.03125, 0.8125, 0.0, 0.1875, 1.0, 0.125, 1.0, 0.1562, 0.9688, 0.4688, 0.8438, 0.5, 0.875, 0.4688, 0.9062, 0.4375, 0.875, 0.9062, 0.5938, 0.9375, 0.625, 0.9062, 0.6562, 0.875, 0.625, 0.8438, 0.5938, 0.8125, 0.5625, 0.8438, 0.5312, 0.875, 0.5625, 0.9062, 0.8438, 0.9375, 0.875, 0.9062, 0.9062, 0.875, 0.875, 0.4688, 0.2188, 0.5, 0.1875, 0.5312, 0.2188, 0.5, 0.25, 0.875, 0.75, 0.9062, 0.7812, 0.875, 0.8125, 0.8438, 0.7812, 0.6562, 0.1562, 0.6875, 0.125, 0.7188, 0.1562, 0.6875, 0.1875, 0.9062, 0.09375, 0.9375, 0.125, 0.9062, 0.1562, 0.875, 0.125, 0.9062, 0.3438, 0.9375, 0.375, 0.9062, 0.4062, 0.875, 0.375, 0.2812, 0.2812, 0.3125, 0.25, 0.3438, 0.2812, 0.3125, 0.3125, 0.25, 0.625, 0.2812, 0.6562, 0.25, 0.6875, 0.2188, 0.6562, 0.5, 0.625, 0.5312, 0.5938, 0.5625, 0.625, 0.5312, 0.6562, 0.4062, 0.4062, 0.4375, 0.375, 0.4688, 0.4062, 0.4375, 0.4375, 0.5312, 0.4688, 0.5625, 0.5, 0.5312, 0.5312, 0.5, 0.5, 0.6562, 0.09375, 0.6875, 0.0625, 0.7188, 0.09375, 0.6875, 0.125, 0.2812, 0.2188, 0.3125, 0.1875, 0.3438, 0.2188, 0.3125, 0.25, 0.5938, 0.03125, 0.5625, 0.0625, 0.5312, 0.03125, 0.5625, 0.0, 0.8125, 0.0, 0.875, 0.0, 0.8438, 0.03125, 0.5312, 0.1562, 0.5, 0.125, 0.5312, 0.09375, 0.5625, 0.125, 0.4062, 0.9688, 0.4375, 0.9375, 0.4688, 0.9688, 0.4375, 1.0, 0.5625, 0.0, 0.625, 0.0, 0.5938, 0.03125, 0.3125, 0.3125, 0.3438, 0.3438, 0.3125, 0.375, 0.2812, 0.3438, 0.7812, 0.2188, 0.8125, 0.25, 0.7812, 0.2812, 0.75, 0.25, 0.7188, 0.7188, 0.6875, 0.75, 0.6562, 0.7188, 0.6875, 0.6875, 0.7812, 0.7188, 0.8125, 0.75, 0.7812, 0.7812, 0.75, 0.75, 0.03125, 0.4062, 0.0625, 0.4375, 0.03125, 0.4688, 0.0, 0.4375, 0.4375, 1.0, 0.375, 1.0, 0.4062, 0.9688, 0.75, 0.625, 0.7812, 0.6562, 0.75, 0.6875, 0.7188, 0.6562, 0.2188, 0.7188, 0.1875, 0.6875, 0.2188, 0.6562, 0.25, 0.6875, 0.2812, 0.7188, 0.25, 0.6875, 0.2812, 0.6562, 0.3125, 0.6875, 0.03125, 0.9062, 0.0625, 0.9375, 0.03125, 0.9688, 0.0, 0.9375, 0.0, 0.4375, 0.0, 0.375, 0.03125, 0.4062, 0.625, 0.75, 0.6562, 0.7188, 0.6875, 0.75, 0.6562, 0.7812, 0.9062, 0.9688, 0.9375, 0.9375, 0.9688, 0.9688, 0.9375, 1.0, 0.0, 0.9375, 0.0, 0.875, 0.03125, 0.9062, 0.09375, 0.03125, 0.0625, 0.0625, 0.03125, 0.03125, 0.0625, 0.0, 0.9375, 1.0, 0.875, 1.0, 0.9062, 0.9688, 0.375, 0.0625, 0.4062, 0.03125, 0.4375, 0.0625, 0.4062, 0.09375, 0.0625, 0.0, 0.125, 0.0, 0.09375, 0.03125, 0.2188, 0.03125, 0.1875, 0.0625, 0.1562, 0.03125, 0.1875, 0.0, 0.8125, 0.125, 0.8438, 0.09375, 0.875, 0.125, 0.8438, 0.1562, 0.1562, 0.6562, 0.125, 0.625, 0.1562, 0.5938, 0.1875, 0.625, 0.3125, 0.1875, 0.2812, 0.2188, 0.25, 0.1875, 0.2812, 0.1562, 0.25, 0.25, 0.2812, 0.2812, 0.25, 0.3125, 0.2188, 0.2812, 0.5625, 0.375, 0.5938, 0.3438, 0.625, 0.375, 0.5938, 0.4062])
me_plane_001.update()
me_plane_002 = bpy.data.meshes.new('Plane.002')
me_plane_002.from_pydata([(-5.0, -5.0, 0.0), (5.0, -5.0, 0.0), (-5.0, 5.0, 0.0), (5.0, 5.0, 0.0)], [], [(0, 1, 3, 2)])
me_plane_002.polygons.foreach_set('use_smooth', [True] * 1)
_uv = me_plane_002.uv_layers.new(name='UVMap')
_uv.uv.foreach_set('vector', [0.0, 0.0, 1.0, 0.0, 1.0, 1.0, 0.0, 1.0])
me_plane_002.update()

# ---- objects
ob_bake_plane = bpy.data.objects.new('bake_plane', me_plane_003)
ob_plane = bpy.data.objects.new('Plane', me_plane)
ob_frame = bpy.data.objects.new('frame', me_plane_001)
ob_glass = bpy.data.objects.new('glass', me_plane_002)

# ---- transforms, parenting, visibility, modifiers, constraints
ob_bake_plane.location = (0.0, 0.0, 0.0)
ob_plane.location = (0.0, 0.0, 0.0)
ob_frame.location = (0.0, 0.0, 0.006839)
_m = ob_frame.modifiers.new('Wireframe', 'WIREFRAME')
_m.thickness = 0.025
_m = ob_frame.modifiers.new('Bevel', 'BEVEL')
_m.width = 0.05
_m.width_pct = 0.05
_m.segments = 2
_m = ob_frame.modifiers.new('Subdivision', 'SUBSURF')
ob_glass.location = (0.0, 0.0, 0.03605)
_m = ob_glass.modifiers.new('Subdivision', 'SUBSURF')
_m.subdivision_type = 'SIMPLE'
_m.levels = 6
_m = ob_glass.modifiers.new('Subdivision.001', 'SUBSURF')
_m.subdivision_type = 'SIMPLE'
_m = ob_glass.modifiers.new('Displace', 'DISPLACE')
_m.strength = 0.075
_m = ob_glass.modifiers.new('Solidify', 'SOLIDIFY')
_m.thickness = 0.06

# ---- collection membership
scene.collection.objects.link(ob_bake_plane)
col_collection.objects.link(ob_plane)
col_collection.objects.link(ob_frame)
col_collection.objects.link(ob_glass)

# ---- scene / render settings (as saved in the file)
scene.frame_start = 1; scene.frame_end = 250; scene.frame_set(1)
scene.render.engine = 'BLENDER_EEVEE_NEXT'
scene.cycles.sampling_pattern = 'TABULATED_SOBOL'
scene.cycles.use_light_tree = False
scene.view_settings.view_transform = 'Filmic'
bpy.context.view_layer.update()

# ---- added for rendering (the .blend has no active camera and no usable light): camera, sun
cam_auto = bpy.data.cameras.new('AutoCamera')
cam_auto.lens = 50.0
cam_auto.sensor_width = 36.0
cam_auto.clip_end = 1000.0
ob_auto_camera = bpy.data.objects.new('AutoCamera', cam_auto)
scene.collection.objects.link(ob_auto_camera)
ob_auto_camera.location = (13.1175, -15.741, 10.501)
ob_auto_camera.rotation_euler = (1.09748, -7.21219e-08, 0.694738)
scene.camera = ob_auto_camera
light_auto_sun = bpy.data.lights.new('AutoSun', 'SUN')
light_auto_sun.energy = 3.0
light_auto_sun.angle = 0.0523599
ob_auto_sun = bpy.data.objects.new('AutoSun', light_auto_sun)
scene.collection.objects.link(ob_auto_sun)
ob_auto_sun.rotation_euler = (0.872665, 0.174533, 0.523599)
bpy.context.view_layer.update()
